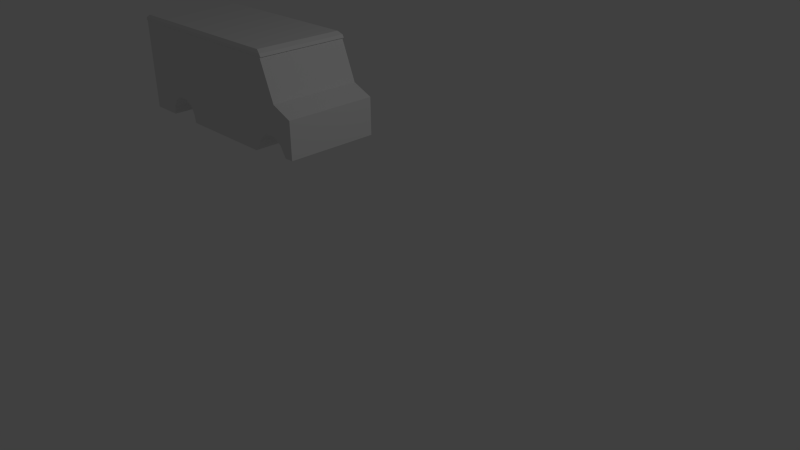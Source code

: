 # Source: icecrime.blend  (saved by Blender 2.65.0; exported with 4.5.12 LTS)
import bpy
from mathutils import Matrix  # noqa: F401  (used for matrix-valued properties, if any)

bpy.ops.wm.read_factory_settings(use_empty=True)
scene = bpy.context.scene
scene.name = 'Scene'

# ---- collections
col_collection_1 = bpy.data.collections.new('Collection 1'); scene.collection.children.link(col_collection_1)

# ---- materials (node trees are filled in below, after node groups)
mat_material = bpy.data.materials.new('Material')
mat_material.alpha_threshold = 0.0
mat_material.use_transparent_shadow = False
mat_material.roughness = 0.5
mat_material.line_color = (0.0, 0.0, 0.0, 1.0)

# ---- material node trees

# ---- world
world_world = bpy.data.worlds.new('World'); scene.world = world_world
world_world.color = (0.05088, 0.05088, 0.05088)
world_world.use_sun_shadow = False
world_world.sun_shadow_jitter_overblur = 0.0
world_world.cycles.sampling_method = 'MANUAL'
world_world.cycles.sample_map_resolution = 256

# ---- cameras
cam_camera = bpy.data.cameras.new('Camera')
cam_camera.clip_end = 100.0
cam_camera.lens = 35.0
cam_camera.sensor_width = 32.0
cam_camera.sensor_height = 18.0
cam_camera.ortho_scale = 7.314
cam_camera.dof.focus_distance = 0.0
cam_camera.dof.aperture_fstop = 128.0

# ---- lights
light_lamp = bpy.data.lights.new('Lamp', 'POINT')
light_lamp.transmission_factor = 0.0
light_lamp.cutoff_distance = 30.0
light_lamp.energy = 100.0
light_lamp.shadow_buffer_clip_start = 1.001
light_lamp.shadow_soft_size = 0.1
light_lamp.shadow_maximum_resolution = 0.006
light_lamp.use_absolute_resolution = True
light_lamp.cycles.use_multiple_importance_sampling = False

# ---- meshes
me_cube = bpy.data.meshes.new('Cube')
me_cube.from_pydata([(1.736, -0.6563, 0.8881), (-1.012, -0.6563, 0.8881), (1.643, -0.6321, 0.9687), (-0.9621, -0.6321, 0.9687), (1.709, -0.652, 0.8881), (-1.004, -0.652, 0.8881), (1.929, -0.652, 0.3355), (-1.004, -0.652, 0.3355), (1.715, -0.6563, 0.9284), (-1.012, -0.6563, 0.9284), (2.234, -0.652, -0.3184), (2.234, -0.652, 0.204), (-1.004, -0.652, -0.3869), (2.164, -0.652, -0.3184), (1.465, -0.652, 0.3355), (1.28, -0.652, 0.8881), (1.231, -0.6321, 0.9687), (1.302, -0.6563, 0.8881), (1.465, -0.652, -0.3869), (1.283, -0.6563, 0.9284), (1.465, -0.652, 0.04526), (2.234, -0.652, 0.0883), (0.03653, -0.652, -0.3869), (-0.04476, -0.6563, 0.9284), (-0.03791, -0.6321, 0.9687), (-0.03712, -0.6563, 0.8881), (-0.6047, -0.6321, 0.9687), (-0.6349, -0.6563, 0.8881), (0.03653, -0.652, 0.3355), (-0.04142, -0.652, 0.8881), (-0.6014, -0.652, 0.3355), (-0.6315, -0.652, 0.8881), (2.017, -0.652, 0.09709), (-1.004, -0.652, 0.04526), (-0.6014, -0.652, -0.3869), (-0.6379, -0.6563, 0.9284), (0.03653, -0.652, 0.04526), (-0.6014, -0.652, 0.04526), (1.709, -0.001263, 0.8881), (-1.004, -0.001263, 0.8881), (1.929, -0.001263, 0.3355), (-1.004, -0.001263, 0.3355), (1.715, -0.001263, 0.9284), (-1.012, -0.001263, 0.9284), (-1.004, -0.001263, -0.3869), (2.164, -0.001263, -0.3184), (1.231, -0.001263, 0.9687), (2.234, -0.001263, -0.3184), (2.234, -0.001263, 0.204), (1.465, -0.001263, -0.3869), (-1.004, -0.001263, 0.04526), (0.03653, -0.001263, -0.3869), (-0.9621, -0.001263, 0.9687), (1.643, -0.001263, 0.9687), (-1.012, -0.001263, 0.8881), (1.736, -0.001263, 0.8881), (-0.6014, -0.001263, -0.3869), (-0.03791, -0.001263, 0.9687), (2.234, -0.001263, 0.0883), (-0.6047, -0.001263, 0.9687), (-0.5485, -0.652, -0.3869), (-0.5485, -0.001263, -0.3869), (-0.5334, -0.652, -0.2737), (-0.5334, -0.001263, -0.2737), (-0.4617, -0.652, -0.1585), (-0.4617, -0.001263, -0.1585), (-0.356, -0.652, -0.09058), (-0.356, -0.001263, -0.09058), (-0.1899, -0.652, -0.09246), (-0.1899, -0.001263, -0.09246), (-0.06724, -0.652, -0.1604), (-0.06724, -0.001263, -0.1604), (-0.01062, -0.652, -0.2812), (-0.01062, -0.001263, -0.2812), (0.002592, -0.652, -0.3831), (0.002593, -0.001263, -0.3831), (1.525, -0.652, -0.3271), (1.525, -0.001263, -0.3271), (1.614, -0.652, -0.1746), (1.614, -0.001263, -0.1746), (1.721, -0.652, -0.09437), (1.721, -0.001263, -0.09437), (1.883, -0.652, -0.09437), (1.883, -0.001263, -0.09437), (2.012, -0.652, -0.1735), (2.012, -0.001263, -0.1735), (2.103, -0.652, -0.3228), (2.103, -0.001263, -0.3228)], [], [(59, 52, 3, 26), (42, 53, 2, 8), (35, 26, 3, 9), (55, 0, 4, 38), (27, 1, 5, 31), (38, 4, 6, 40), (31, 5, 7, 30), (55, 42, 8, 0), (27, 35, 9, 1), (56, 34, 12, 44), (32, 13, 10, 21), (37, 33, 12, 34), (40, 6, 11, 48), (58, 21, 10, 47), (53, 46, 16, 2), (8, 2, 16, 19), (0, 17, 15, 4), (4, 15, 14, 6), (0, 8, 19, 17), (64, 65, 67, 66), (62, 63, 65, 64), (49, 18, 22, 51), (60, 61, 63, 62), (29, 31, 30, 28), (57, 59, 26, 24), (20, 36, 22, 18), (23, 24, 26, 35), (6, 32, 21, 11), (7, 41, 50, 33), (25, 27, 31, 29), (25, 23, 35, 27), (17, 25, 29, 15), (17, 19, 23, 25), (13, 45, 47, 10), (34, 56, 61, 60), (28, 30, 37, 36), (15, 29, 28, 14), (1, 9, 43, 54), (33, 50, 44, 12), (19, 16, 24, 23), (46, 57, 24, 16), (6, 14, 20, 32), (48, 11, 21, 58), (9, 3, 52, 43), (14, 28, 36, 20), (30, 7, 33, 37), (1, 54, 39, 5), (5, 39, 41, 7), (66, 67, 69, 68), (68, 69, 71, 70), (70, 71, 73, 72), (72, 73, 75, 74), (75, 51, 22, 74), (60, 62, 37, 34), (36, 72, 74, 22), (72, 36, 70), (70, 36, 68), (64, 37, 62), (66, 37, 64), (37, 66, 68, 36), (18, 49, 77, 76), (76, 77, 79, 78), (78, 79, 81, 80), (80, 81, 83, 82), (82, 83, 85, 84), (84, 85, 87, 86), (87, 45, 13, 86), (32, 84, 86, 13), (84, 32, 82), (20, 80, 82, 32), (80, 20, 78), (76, 20, 18), (78, 20, 76)])
me_cube.materials.append(mat_material)
me_cube.use_remesh_preserve_volume = False
me_cube.use_remesh_preserve_attributes = False
me_cube.use_mirror_vertex_groups = False
me_cube.update()

# ---- objects
ob_cube = bpy.data.objects.new('Cube', me_cube)
ob_lamp = bpy.data.objects.new('Lamp', light_lamp)
ob_camera = bpy.data.objects.new('Camera', cam_camera)

# ---- transforms, parenting, visibility, modifiers, constraints
ob_cube.location = (-2.965, -2.124e-07, 1.58)
ob_cube.lock_rotations_4d = False
ob_cube.empty_display_type = 'ARROWS'
ob_cube.lineart.crease_threshold = 0.0
_m = ob_cube.modifiers.new('Mirror', 'MIRROR')
_m.use_axis = (False, True, False)
_m.merge_threshold = 0.054
ob_lamp.location = (4.076, 1.005, 5.904)
ob_lamp.rotation_euler = (0.6503, 0.05522, 1.866)
ob_lamp.lock_rotations_4d = False
ob_lamp.empty_display_type = 'ARROWS'
ob_lamp.color = (0.0, 0.0, 0.0, 0.0)
ob_lamp.lineart.crease_threshold = 0.0
ob_camera.location = (7.481, -6.508, 5.344)
ob_camera.rotation_euler = (1.109, 0.01082, 0.8149)
ob_camera.lock_rotations_4d = False
ob_camera.empty_display_type = 'ARROWS'
ob_camera.color = (0.0, 0.0, 0.0, 0.0)
ob_camera.display_type = 'WIRE'
ob_camera.lineart.crease_threshold = 0.0

# ---- collection membership
col_collection_1.objects.link(ob_cube)
col_collection_1.objects.link(ob_lamp)
col_collection_1.objects.link(ob_camera)

# ---- scene / render settings (as saved in the file)
scene.camera = ob_camera
scene.frame_start = 1; scene.frame_end = 250; scene.frame_set(1)
scene.render.engine = 'BLENDER_EEVEE_NEXT'
scene.render.image_settings.color_mode = 'RGB'
scene.render.image_settings.compression = 90
scene.render.resolution_percentage = 50
scene.render.dither_intensity = 0.0
scene.render.bake_margin = 2
scene.render.bake_bias = 0.0
scene.cycles.use_denoising = False
scene.cycles.samples = 10
scene.cycles.sampling_pattern = 'TABULATED_SOBOL'
scene.cycles.light_sampling_threshold = 0.0
scene.cycles.use_adaptive_sampling = False
scene.cycles.use_light_tree = False
scene.cycles.blur_glossy = 0.0
scene.cycles.volume_bounces = 1
scene.cycles.pixel_filter_type = 'GAUSSIAN'
scene.cycles.sample_clamp_indirect = 0.0
scene.view_settings.view_transform = 'Standard'
bpy.context.view_layer.update()
